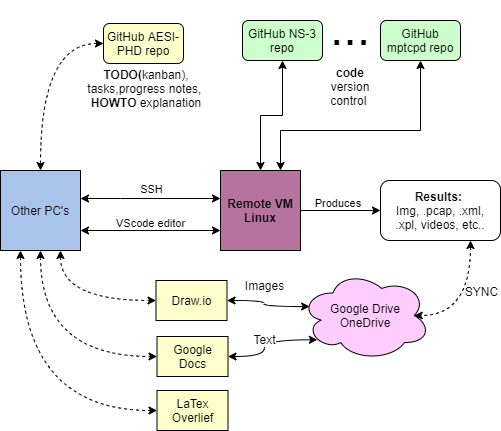

The diagram above was exported from draw.io. Its source (the exported page's mxGraphModel, read from the mxfile embedded in the PNG):
<mxGraphModel dx="1182" dy="802" grid="1" gridSize="10" guides="1" tooltips="1" connect="1" arrows="1" fold="1" page="1" pageScale="1" pageWidth="827" pageHeight="1169" math="0" shadow="0">
  <root>
    <mxCell id="FsfYGYfWaO5eYWgss_k7-0" />
    <mxCell id="FsfYGYfWaO5eYWgss_k7-1" parent="FsfYGYfWaO5eYWgss_k7-0" />
    <mxCell id="FsfYGYfWaO5eYWgss_k7-24" style="edgeStyle=orthogonalEdgeStyle;rounded=0;orthogonalLoop=1;jettySize=auto;html=1;entryX=0;entryY=0.5;entryDx=0;entryDy=0;startArrow=none;startFill=0;" edge="1" parent="FsfYGYfWaO5eYWgss_k7-1" source="FsfYGYfWaO5eYWgss_k7-2" target="FsfYGYfWaO5eYWgss_k7-23">
      <mxGeometry relative="1" as="geometry" />
    </mxCell>
    <mxCell id="FsfYGYfWaO5eYWgss_k7-25" value="Produces&amp;nbsp;" style="edgeLabel;html=1;align=center;verticalAlign=middle;resizable=0;points=[];" vertex="1" connectable="0" parent="FsfYGYfWaO5eYWgss_k7-24">
      <mxGeometry x="-0.3091" y="-1" relative="1" as="geometry">
        <mxPoint x="10" y="-9" as="offset" />
      </mxGeometry>
    </mxCell>
    <mxCell id="FsfYGYfWaO5eYWgss_k7-2" value="&lt;b&gt;Remote VM&lt;br&gt;Linux&lt;/b&gt;" style="whiteSpace=wrap;html=1;aspect=fixed;fillColor=#B5739D;" vertex="1" parent="FsfYGYfWaO5eYWgss_k7-1">
      <mxGeometry x="360" y="560" width="80" height="80" as="geometry" />
    </mxCell>
    <mxCell id="FsfYGYfWaO5eYWgss_k7-5" style="edgeStyle=orthogonalEdgeStyle;rounded=0;orthogonalLoop=1;jettySize=auto;html=1;entryX=0;entryY=0.5;entryDx=0;entryDy=0;startArrow=classic;startFill=1;" edge="1" parent="FsfYGYfWaO5eYWgss_k7-1">
      <mxGeometry relative="1" as="geometry">
        <mxPoint x="220" y="588" as="sourcePoint" />
        <mxPoint x="360" y="588" as="targetPoint" />
        <Array as="points">
          <mxPoint x="260" y="588" />
          <mxPoint x="260" y="588" />
        </Array>
      </mxGeometry>
    </mxCell>
    <mxCell id="FsfYGYfWaO5eYWgss_k7-6" value="SSH" style="edgeLabel;html=1;align=center;verticalAlign=middle;resizable=0;points=[];" vertex="1" connectable="0" parent="FsfYGYfWaO5eYWgss_k7-5">
      <mxGeometry x="-0.1857" y="-2" relative="1" as="geometry">
        <mxPoint x="13" y="-12" as="offset" />
      </mxGeometry>
    </mxCell>
    <mxCell id="FsfYGYfWaO5eYWgss_k7-8" style="edgeStyle=orthogonalEdgeStyle;rounded=0;orthogonalLoop=1;jettySize=auto;html=1;entryX=0;entryY=0.75;entryDx=0;entryDy=0;startArrow=classic;startFill=1;exitX=1;exitY=0.75;exitDx=0;exitDy=0;" edge="1" parent="FsfYGYfWaO5eYWgss_k7-1" source="FsfYGYfWaO5eYWgss_k7-4" target="FsfYGYfWaO5eYWgss_k7-2">
      <mxGeometry relative="1" as="geometry" />
    </mxCell>
    <mxCell id="FsfYGYfWaO5eYWgss_k7-9" value="VScode editor" style="edgeLabel;html=1;align=center;verticalAlign=middle;resizable=0;points=[];" vertex="1" connectable="0" parent="FsfYGYfWaO5eYWgss_k7-8">
      <mxGeometry x="-0.1857" y="-2" relative="1" as="geometry">
        <mxPoint x="12" y="-10" as="offset" />
      </mxGeometry>
    </mxCell>
    <mxCell id="FsfYGYfWaO5eYWgss_k7-39" style="edgeStyle=orthogonalEdgeStyle;curved=1;rounded=0;orthogonalLoop=1;jettySize=auto;html=1;exitX=0.75;exitY=1;exitDx=0;exitDy=0;entryX=0;entryY=0.5;entryDx=0;entryDy=0;fontSize=12;startArrow=classic;startFill=1;elbow=vertical;dashed=1;" edge="1" parent="FsfYGYfWaO5eYWgss_k7-1" source="FsfYGYfWaO5eYWgss_k7-4" target="FsfYGYfWaO5eYWgss_k7-33">
      <mxGeometry relative="1" as="geometry" />
    </mxCell>
    <mxCell id="FsfYGYfWaO5eYWgss_k7-40" style="edgeStyle=orthogonalEdgeStyle;curved=1;rounded=0;orthogonalLoop=1;jettySize=auto;html=1;entryX=0;entryY=0.5;entryDx=0;entryDy=0;fontSize=12;startArrow=classic;startFill=1;elbow=vertical;exitX=0.5;exitY=1;exitDx=0;exitDy=0;dashed=1;" edge="1" parent="FsfYGYfWaO5eYWgss_k7-1" source="FsfYGYfWaO5eYWgss_k7-4" target="FsfYGYfWaO5eYWgss_k7-36">
      <mxGeometry relative="1" as="geometry" />
    </mxCell>
    <mxCell id="FsfYGYfWaO5eYWgss_k7-43" style="edgeStyle=orthogonalEdgeStyle;curved=1;rounded=0;orthogonalLoop=1;jettySize=auto;html=1;exitX=0.25;exitY=1;exitDx=0;exitDy=0;entryX=0;entryY=0.5;entryDx=0;entryDy=0;dashed=1;fontSize=12;startArrow=classic;startFill=1;elbow=vertical;" edge="1" parent="FsfYGYfWaO5eYWgss_k7-1" source="FsfYGYfWaO5eYWgss_k7-4" target="FsfYGYfWaO5eYWgss_k7-42">
      <mxGeometry relative="1" as="geometry" />
    </mxCell>
    <mxCell id="FsfYGYfWaO5eYWgss_k7-4" value="Other PC's" style="whiteSpace=wrap;html=1;aspect=fixed;fillColor=#A9C4EB;" vertex="1" parent="FsfYGYfWaO5eYWgss_k7-1">
      <mxGeometry x="140" y="560" width="80" height="80" as="geometry" />
    </mxCell>
    <mxCell id="FsfYGYfWaO5eYWgss_k7-13" style="edgeStyle=orthogonalEdgeStyle;rounded=0;orthogonalLoop=1;jettySize=auto;html=1;entryX=0.5;entryY=0;entryDx=0;entryDy=0;startArrow=classic;startFill=1;" edge="1" parent="FsfYGYfWaO5eYWgss_k7-1" source="FsfYGYfWaO5eYWgss_k7-11" target="FsfYGYfWaO5eYWgss_k7-2">
      <mxGeometry relative="1" as="geometry" />
    </mxCell>
    <mxCell id="FsfYGYfWaO5eYWgss_k7-11" value="GitHub NS-3 repo" style="rounded=1;whiteSpace=wrap;html=1;fillColor=#CCFFCC;" vertex="1" parent="FsfYGYfWaO5eYWgss_k7-1">
      <mxGeometry x="382" y="410" width="80" height="40" as="geometry" />
    </mxCell>
    <mxCell id="FsfYGYfWaO5eYWgss_k7-14" style="edgeStyle=elbowEdgeStyle;rounded=0;orthogonalLoop=1;jettySize=auto;html=1;startArrow=classic;startFill=1;exitX=0.5;exitY=1;exitDx=0;exitDy=0;elbow=vertical;entryX=0.75;entryY=0;entryDx=0;entryDy=0;" edge="1" parent="FsfYGYfWaO5eYWgss_k7-1" source="FsfYGYfWaO5eYWgss_k7-12" target="FsfYGYfWaO5eYWgss_k7-2">
      <mxGeometry relative="1" as="geometry">
        <mxPoint x="440" y="560" as="targetPoint" />
        <Array as="points">
          <mxPoint x="480" y="520" />
          <mxPoint x="430" y="540" />
          <mxPoint x="540" y="520" />
        </Array>
      </mxGeometry>
    </mxCell>
    <mxCell id="FsfYGYfWaO5eYWgss_k7-12" value="GitHub mptcpd repo" style="rounded=1;whiteSpace=wrap;html=1;fillColor=#CCFFCC;" vertex="1" parent="FsfYGYfWaO5eYWgss_k7-1">
      <mxGeometry x="520" y="410" width="80" height="40" as="geometry" />
    </mxCell>
    <mxCell id="FsfYGYfWaO5eYWgss_k7-15" value="&lt;b&gt;code &lt;/b&gt;version control&amp;nbsp;" style="text;html=1;strokeColor=none;fillColor=none;align=center;verticalAlign=middle;whiteSpace=wrap;rounded=0;" vertex="1" parent="FsfYGYfWaO5eYWgss_k7-1">
      <mxGeometry x="460" y="451" width="60" height="50" as="geometry" />
    </mxCell>
    <mxCell id="FsfYGYfWaO5eYWgss_k7-27" style="edgeStyle=orthogonalEdgeStyle;rounded=0;orthogonalLoop=1;jettySize=auto;html=1;entryX=0.5;entryY=0;entryDx=0;entryDy=0;startArrow=classic;startFill=1;curved=1;dashed=1;" edge="1" parent="FsfYGYfWaO5eYWgss_k7-1" source="FsfYGYfWaO5eYWgss_k7-17" target="FsfYGYfWaO5eYWgss_k7-4">
      <mxGeometry relative="1" as="geometry" />
    </mxCell>
    <mxCell id="FsfYGYfWaO5eYWgss_k7-17" value="GitHub AESI-PHD repo" style="rounded=1;whiteSpace=wrap;html=1;fillColor=#FFFFCC;" vertex="1" parent="FsfYGYfWaO5eYWgss_k7-1">
      <mxGeometry x="243" y="413" width="80" height="40" as="geometry" />
    </mxCell>
    <mxCell id="FsfYGYfWaO5eYWgss_k7-19" value="&lt;div&gt;&lt;b&gt;TODO(&lt;/b&gt;&lt;span&gt;kanban), tasks,progress notes,&amp;nbsp;&lt;/span&gt;&lt;/div&gt;&lt;div&gt;&lt;b&gt;HOWTO &lt;/b&gt;explanation&lt;/div&gt;" style="text;html=1;strokeColor=none;fillColor=none;align=center;verticalAlign=middle;whiteSpace=wrap;rounded=0;" vertex="1" parent="FsfYGYfWaO5eYWgss_k7-1">
      <mxGeometry x="211" y="458" width="150" height="40" as="geometry" />
    </mxCell>
    <mxCell id="FsfYGYfWaO5eYWgss_k7-45" style="edgeStyle=orthogonalEdgeStyle;curved=1;rounded=0;orthogonalLoop=1;jettySize=auto;html=1;entryX=0.875;entryY=0.5;entryDx=0;entryDy=0;entryPerimeter=0;dashed=1;fontSize=12;startArrow=classic;startFill=1;endArrow=classic;endFill=1;elbow=vertical;" edge="1" parent="FsfYGYfWaO5eYWgss_k7-1" source="FsfYGYfWaO5eYWgss_k7-23" target="FsfYGYfWaO5eYWgss_k7-28">
      <mxGeometry relative="1" as="geometry">
        <Array as="points">
          <mxPoint x="610" y="705" />
        </Array>
      </mxGeometry>
    </mxCell>
    <mxCell id="FsfYGYfWaO5eYWgss_k7-46" value="SYNC" style="edgeLabel;html=1;align=center;verticalAlign=middle;resizable=0;points=[];fontSize=12;" vertex="1" connectable="0" parent="FsfYGYfWaO5eYWgss_k7-45">
      <mxGeometry x="-0.2229" y="-1" relative="1" as="geometry">
        <mxPoint x="11" y="-1" as="offset" />
      </mxGeometry>
    </mxCell>
    <mxCell id="FsfYGYfWaO5eYWgss_k7-23" value="&lt;b&gt;Results:&lt;/b&gt;&amp;nbsp;&lt;br&gt;&amp;nbsp;Img, .pcap, .xml, &lt;br&gt;.xpl, videos, etc.." style="rounded=1;whiteSpace=wrap;html=1;fillColor=#FFFFFF;" vertex="1" parent="FsfYGYfWaO5eYWgss_k7-1">
      <mxGeometry x="520" y="570" width="120" height="60" as="geometry" />
    </mxCell>
    <mxCell id="FsfYGYfWaO5eYWgss_k7-28" value="Google Drive&lt;br&gt;OneDrive" style="ellipse;shape=cloud;whiteSpace=wrap;html=1;fillColor=#FFCCFF;" vertex="1" parent="FsfYGYfWaO5eYWgss_k7-1">
      <mxGeometry x="440" y="660" width="130" height="90" as="geometry" />
    </mxCell>
    <mxCell id="FsfYGYfWaO5eYWgss_k7-31" value="&lt;font style=&quot;font-size: 48px&quot;&gt;...&lt;/font&gt;" style="text;html=1;strokeColor=none;fillColor=none;align=center;verticalAlign=middle;whiteSpace=wrap;rounded=0;" vertex="1" parent="FsfYGYfWaO5eYWgss_k7-1">
      <mxGeometry x="460" y="403" width="60" height="30" as="geometry" />
    </mxCell>
    <mxCell id="FsfYGYfWaO5eYWgss_k7-34" style="edgeStyle=orthogonalEdgeStyle;rounded=0;orthogonalLoop=1;jettySize=auto;elbow=vertical;html=1;entryX=0.07;entryY=0.4;entryDx=0;entryDy=0;entryPerimeter=0;fontSize=12;startArrow=classic;startFill=1;curved=1;" edge="1" parent="FsfYGYfWaO5eYWgss_k7-1" source="FsfYGYfWaO5eYWgss_k7-33" target="FsfYGYfWaO5eYWgss_k7-28">
      <mxGeometry relative="1" as="geometry" />
    </mxCell>
    <mxCell id="FsfYGYfWaO5eYWgss_k7-35" value="Images" style="edgeLabel;html=1;align=center;verticalAlign=middle;resizable=0;points=[];fontSize=12;" vertex="1" connectable="0" parent="FsfYGYfWaO5eYWgss_k7-34">
      <mxGeometry x="0.4448" y="-13" relative="1" as="geometry">
        <mxPoint x="-21" y="-35" as="offset" />
      </mxGeometry>
    </mxCell>
    <mxCell id="FsfYGYfWaO5eYWgss_k7-33" value="Draw.io" style="rounded=0;whiteSpace=wrap;html=1;fontSize=12;fillColor=#FFFFCC;" vertex="1" parent="FsfYGYfWaO5eYWgss_k7-1">
      <mxGeometry x="295.5" y="670" width="71" height="40" as="geometry" />
    </mxCell>
    <mxCell id="FsfYGYfWaO5eYWgss_k7-38" value="Text" style="edgeStyle=orthogonalEdgeStyle;curved=1;rounded=0;orthogonalLoop=1;jettySize=auto;html=1;entryX=0.13;entryY=0.77;entryDx=0;entryDy=0;entryPerimeter=0;fontSize=12;startArrow=classic;startFill=1;elbow=vertical;" edge="1" parent="FsfYGYfWaO5eYWgss_k7-1" source="FsfYGYfWaO5eYWgss_k7-36" target="FsfYGYfWaO5eYWgss_k7-28">
      <mxGeometry relative="1" as="geometry" />
    </mxCell>
    <mxCell id="FsfYGYfWaO5eYWgss_k7-36" value="Google Docs" style="rounded=0;whiteSpace=wrap;html=1;fontSize=12;fillColor=#FFFFCC;" vertex="1" parent="FsfYGYfWaO5eYWgss_k7-1">
      <mxGeometry x="296.5" y="726" width="71" height="40" as="geometry" />
    </mxCell>
    <mxCell id="FsfYGYfWaO5eYWgss_k7-42" value="LaTex&lt;br&gt;Overlief" style="rounded=0;whiteSpace=wrap;html=1;fontSize=12;fillColor=#FFFFCC;" vertex="1" parent="FsfYGYfWaO5eYWgss_k7-1">
      <mxGeometry x="296.5" y="780" width="71" height="40" as="geometry" />
    </mxCell>
  </root>
</mxGraphModel>